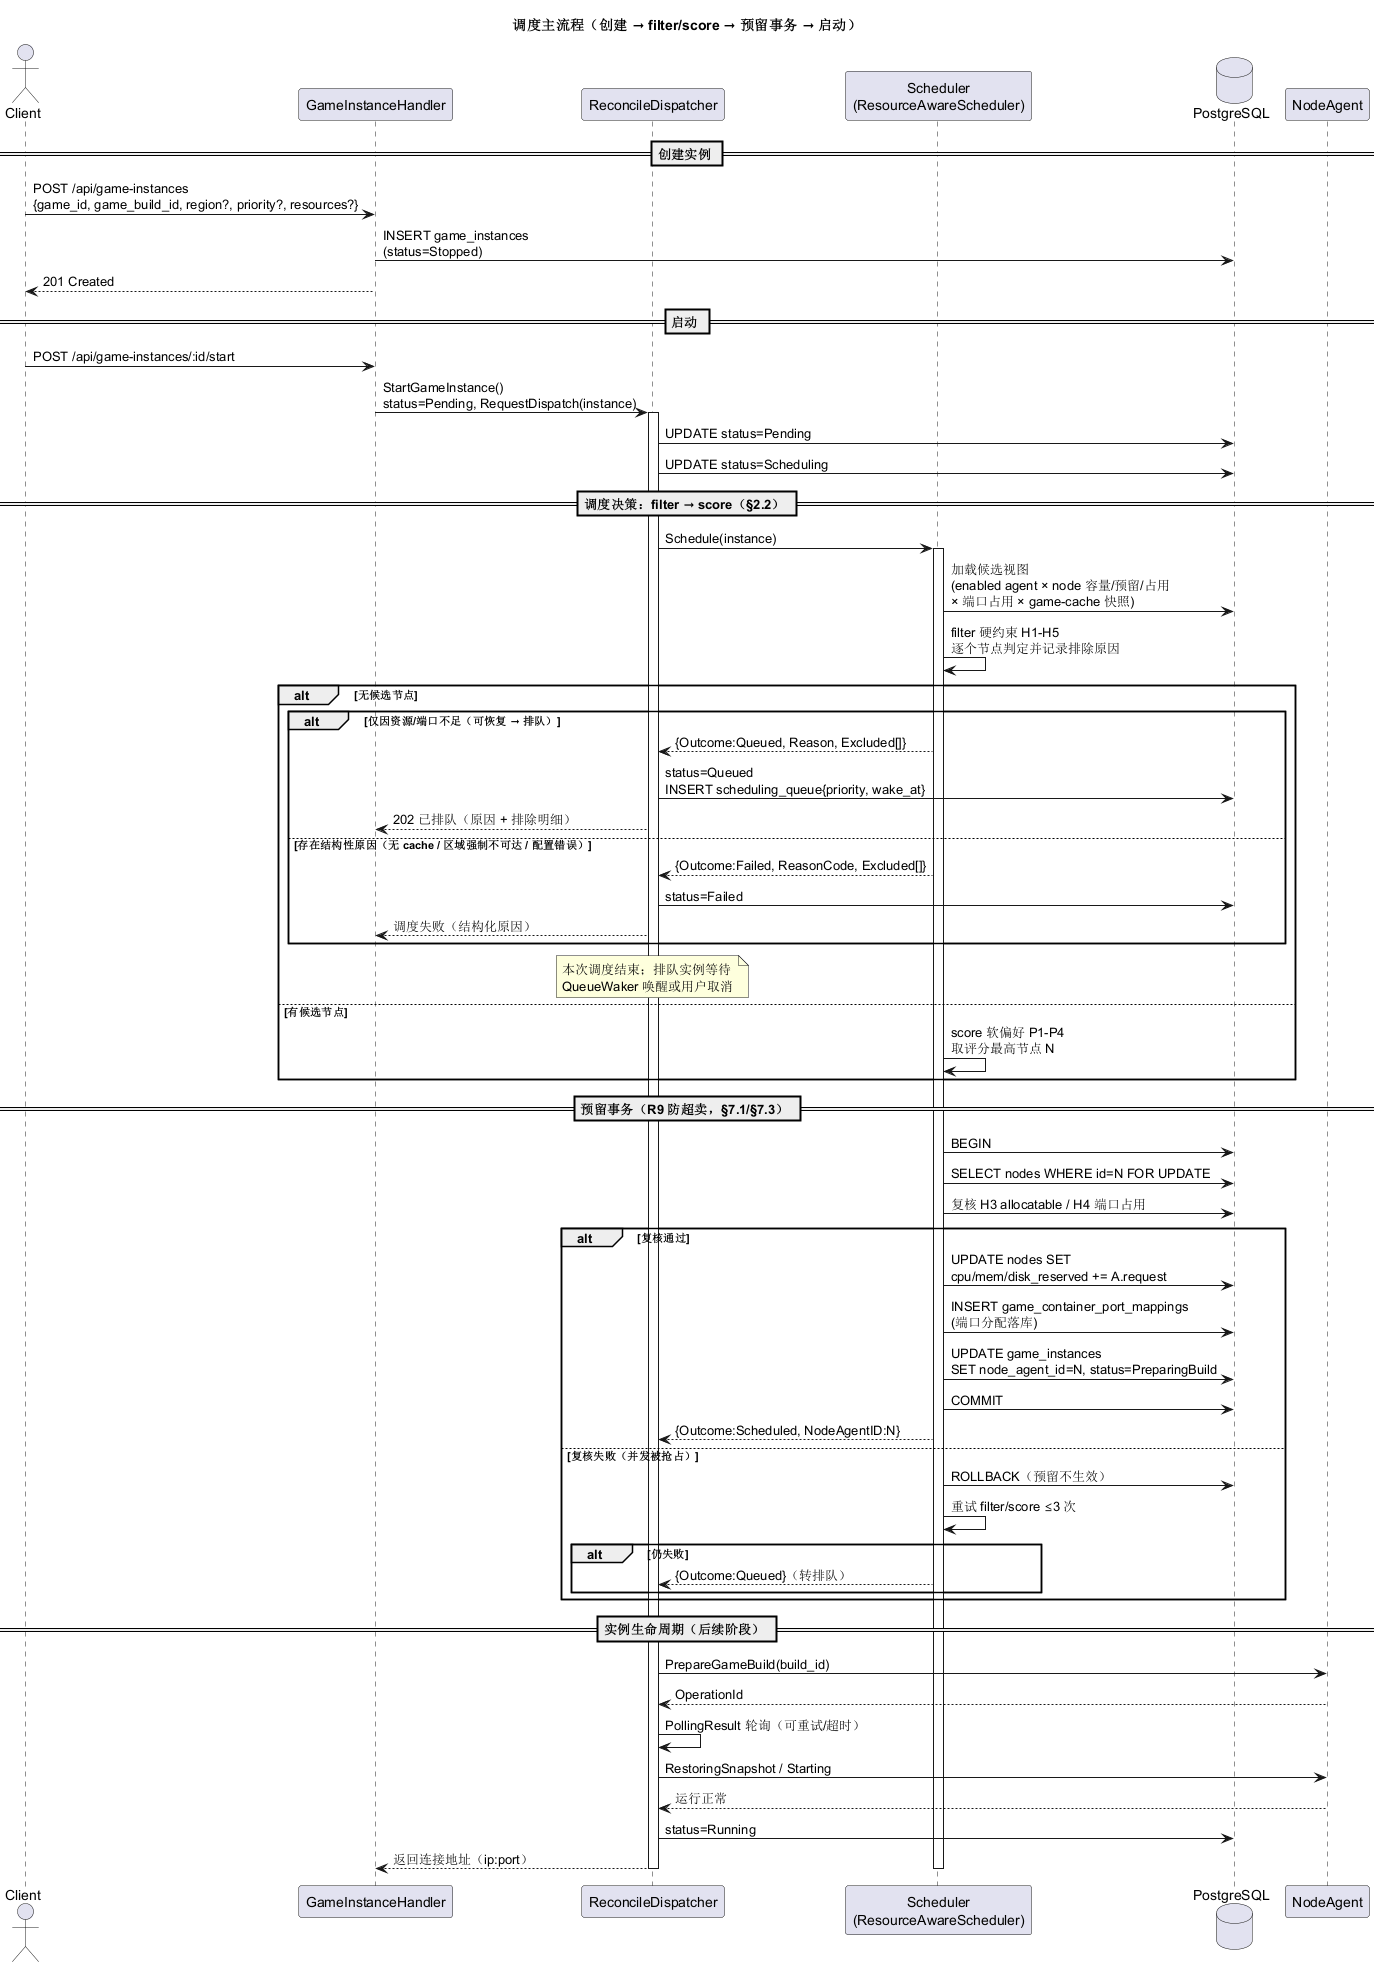

The diagram above was rendered by PlantUML. Its source (embedded in the PNG):
@startuml
' 调度主流程：创建 → filter/score → 预留事务 → 启动
' 设计依据：docs/scheduler-design.md §2.2 / §2.4.1 / §7.1 / §7.3
title 调度主流程（创建 → filter/score → 预留事务 → 启动）

actor Client
participant "GameInstanceHandler" as Handler
participant "ReconcileDispatcher" as Dispatcher
participant "Scheduler\n(ResourceAwareScheduler)" as Scheduler
database "PostgreSQL" as DB
participant "NodeAgent" as Agent

== 创建实例 ==
Client -> Handler : POST /api/game-instances\n{game_id, game_build_id, region?, priority?, resources?}
Handler -> DB : INSERT game_instances\n(status=Stopped)
Handler --> Client : 201 Created

== 启动 ==
Client -> Handler : POST /api/game-instances/:id/start
Handler -> Dispatcher : StartGameInstance()\nstatus=Pending, RequestDispatch(instance)
activate Dispatcher
Dispatcher -> DB : UPDATE status=Pending
Dispatcher -> DB : UPDATE status=Scheduling

== 调度决策：filter → score（§2.2） ==
Dispatcher -> Scheduler : Schedule(instance)
activate Scheduler
Scheduler -> DB : 加载候选视图\n(enabled agent × node 容量/预留/占用\n× 端口占用 × game-cache 快照)
Scheduler -> Scheduler : filter 硬约束 H1-H5\n逐个节点判定并记录排除原因
alt 无候选节点
    alt 仅因资源/端口不足（可恢复 → 排队）
        Scheduler --> Dispatcher : {Outcome:Queued, Reason, Excluded[]}
        Dispatcher -> DB : status=Queued\nINSERT scheduling_queue{priority, wake_at}
        Dispatcher --> Handler : 202 已排队（原因 + 排除明细）
    else 存在结构性原因（无 cache / 区域强制不可达 / 配置错误）
        Scheduler --> Dispatcher : {Outcome:Failed, ReasonCode, Excluded[]}
        Dispatcher -> DB : status=Failed
        Dispatcher --> Handler : 调度失败（结构化原因）
    end
    note over Dispatcher : 本次调度结束；排队实例等待\nQueueWaker 唤醒或用户取消
else 有候选节点
    Scheduler -> Scheduler : score 软偏好 P1-P4\n取评分最高节点 N
end

== 预留事务（R9 防超卖，§7.1/§7.3） ==
Scheduler -> DB : BEGIN
Scheduler -> DB : SELECT nodes WHERE id=N FOR UPDATE
Scheduler -> DB : 复核 H3 allocatable / H4 端口占用
alt 复核通过
    Scheduler -> DB : UPDATE nodes SET\ncpu/mem/disk_reserved += A.request
    Scheduler -> DB : INSERT game_container_port_mappings\n(端口分配落库)
    Scheduler -> DB : UPDATE game_instances\nSET node_agent_id=N, status=PreparingBuild
    Scheduler -> DB : COMMIT
    Scheduler --> Dispatcher : {Outcome:Scheduled, NodeAgentID:N}
else 复核失败（并发被抢占）
    Scheduler -> DB : ROLLBACK（预留不生效）
    Scheduler -> Scheduler : 重试 filter/score ≤3 次
    alt 仍失败
        Scheduler --> Dispatcher : {Outcome:Queued}（转排队）
    end
end

== 实例生命周期（后续阶段） ==
Dispatcher -> Agent : PrepareGameBuild(build_id)
Agent --> Dispatcher : OperationId
Dispatcher -> Dispatcher : PollingResult 轮询（可重试/超时）
Dispatcher -> Agent : RestoringSnapshot / Starting
Agent --> Dispatcher : 运行正常
Dispatcher -> DB : status=Running
Dispatcher --> Handler : 返回连接地址（ip:port）
deactivate Scheduler
deactivate Dispatcher
@enduml